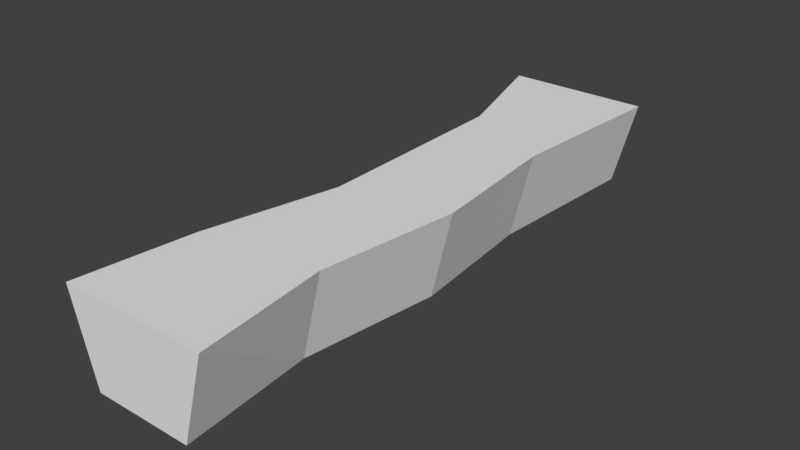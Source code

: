 # Source: TinyPath01.blend  (saved by Blender 2.79.0; exported with 4.5.12 LTS)
import bpy
from mathutils import Matrix  # noqa: F401  (used for matrix-valued properties, if any)

bpy.ops.wm.read_factory_settings(use_empty=True)
scene = bpy.context.scene
scene.name = 'Scene'

# ---- collections
col_collection_1 = bpy.data.collections.new('Collection 1'); scene.collection.children.link(col_collection_1)

# ---- world
world_world = bpy.data.worlds.new('World'); scene.world = world_world
world_world.color = (0.05088, 0.05088, 0.05088)
world_world.use_sun_shadow = False
world_world.sun_shadow_jitter_overblur = 0.0
world_world.cycles.sampling_method = 'MANUAL'

# ---- meshes
me_vert = bpy.data.meshes.new('Vert')
me_vert.from_pydata([(0.0, 0.0, 1.49e-08), (0.5, 0.0, 1.49e-08), (0.5, 2.0, 1.49e-08), (0.0, 2.0, 1.49e-08), (0.4482, 0.4495, 1.49e-08), (0.5091, 0.9266, 0.0), (0.4607, 1.405, 1.49e-08), (0.04613, 0.39, 1.49e-08), (0.1454, 0.8497, 1.49e-08), (0.13, 1.572, 1.49e-08), (0.08176, 7.451e-09, -0.3), (0.4185, -7.451e-09, -0.3), (0.4224, 2.0, -0.3), (0.09802, 2.0, -0.3), (0.375, 0.4499, -0.3), (0.436, 0.9276, -0.3), (0.3878, 1.404, -0.3), (0.1179, 0.378, -0.3), (0.2183, 0.8427, -0.3), (0.2024, 1.584, -0.3)], [], [(10, 17, 18, 19, 13, 12, 16, 15, 14, 11), (11, 1, 0, 10), (13, 3, 2, 12), (14, 4, 1, 11), (15, 5, 4, 14), (16, 6, 5, 15), (12, 2, 6, 16), (10, 0, 7, 17), (17, 7, 8, 18), (18, 8, 9, 19), (19, 9, 3, 13), (0, 1, 4, 5, 6, 2, 3, 9, 8, 7)])
me_vert.use_remesh_preserve_volume = False
me_vert.use_remesh_preserve_attributes = False
me_vert.use_mirror_vertex_groups = False
me_vert.update()

# ---- objects
ob_vert = bpy.data.objects.new('Vert', me_vert)

# ---- transforms, parenting, visibility, modifiers, constraints
ob_vert.location = (0.0, 0.0, 0.0)
ob_vert.lineart.crease_threshold = 0.0

# ---- collection membership
col_collection_1.objects.link(ob_vert)

# ---- scene / render settings (as saved in the file)
scene.frame_start = 1; scene.frame_end = 250; scene.frame_set(1)
scene.render.engine = 'BLENDER_EEVEE_NEXT'
scene.render.resolution_percentage = 50
scene.render.dither_intensity = 0.0
scene.cycles.use_denoising = False
scene.cycles.samples = 128
scene.cycles.sampling_pattern = 'TABULATED_SOBOL'
scene.cycles.use_adaptive_sampling = False
scene.cycles.use_light_tree = False
scene.cycles.blur_glossy = 0.0
scene.cycles.sample_clamp_indirect = 0.0
scene.view_settings.view_transform = 'Standard'
bpy.context.view_layer.update()

# ---- added for rendering (the .blend has no active camera and no usable light): camera, sun
cam_auto = bpy.data.cameras.new('AutoCamera')
cam_auto.lens = 50.0
cam_auto.sensor_width = 36.0
cam_auto.clip_end = 1000.0
ob_auto_camera = bpy.data.objects.new('AutoCamera', cam_auto)
scene.collection.objects.link(ob_auto_camera)
ob_auto_camera.location = (2.18406, -1.31543, 1.39362)
ob_auto_camera.rotation_euler = (1.09748, -7.21219e-08, 0.694738)
scene.camera = ob_auto_camera
light_auto_sun = bpy.data.lights.new('AutoSun', 'SUN')
light_auto_sun.energy = 3.0
light_auto_sun.angle = 0.0523599
ob_auto_sun = bpy.data.objects.new('AutoSun', light_auto_sun)
scene.collection.objects.link(ob_auto_sun)
ob_auto_sun.rotation_euler = (0.872665, 0.174533, 0.523599)
bpy.context.view_layer.update()
